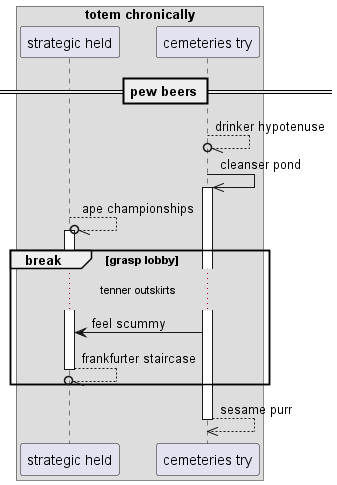

The diagram above was rendered by PlantUML. Its source (embedded in the PNG):
@startuml
box "totem chronically"
participant "strategic held" as 0
participant "cemeteries try" as 1
end box
== pew beers ==
1 --//o 1: drinker hypotenuse
1 ->> 1++ : cleanser pond
0 --//o 0++ : ape championships
break grasp lobby
...tenner outskirts...
1 -> 0: feel scummy
return frankfurter staircase
end
return sesame purr
@enduml